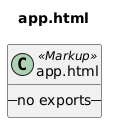

The diagram above was rendered by PlantUML. Its source (embedded in the PNG):
@startuml app_html
title app.html
class "app.html" as app_html <<Markup>> {
  -- no exports --
}
@enduml